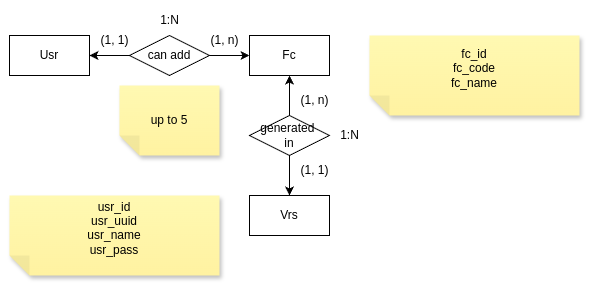

The diagram above was exported from draw.io. Its source (the exported page's mxGraphModel, read from the mxfile embedded in the PNG):
<mxGraphModel dx="990" dy="475" grid="1" gridSize="10" guides="1" tooltips="1" connect="1" arrows="1" fold="1" page="1" pageScale="1" pageWidth="850" pageHeight="1100" math="0" shadow="0">
  <root>
    <mxCell id="0" />
    <mxCell id="1" parent="0" />
    <mxCell id="91yD7ILDH7ePOL8akk_f-1" value="Usr" style="rounded=0;whiteSpace=wrap;html=1;" parent="1" vertex="1">
      <mxGeometry x="40" y="40" width="80" height="40" as="geometry" />
    </mxCell>
    <mxCell id="hIDWLKqDTCR0GKVemSKm-2" style="edgeStyle=orthogonalEdgeStyle;rounded=0;orthogonalLoop=1;jettySize=auto;html=1;exitX=0;exitY=0.5;exitDx=0;exitDy=0;entryX=1;entryY=0.5;entryDx=0;entryDy=0;" parent="1" source="h1Mgj8MaKr4N7RP6FRRF-1" target="91yD7ILDH7ePOL8akk_f-1" edge="1">
      <mxGeometry relative="1" as="geometry" />
    </mxCell>
    <mxCell id="hIDWLKqDTCR0GKVemSKm-3" style="edgeStyle=orthogonalEdgeStyle;rounded=0;orthogonalLoop=1;jettySize=auto;html=1;exitX=1;exitY=0.5;exitDx=0;exitDy=0;entryX=0;entryY=0.5;entryDx=0;entryDy=0;" parent="1" source="h1Mgj8MaKr4N7RP6FRRF-1" target="66WYJwa6iiHGz-gBFgc4-1" edge="1">
      <mxGeometry relative="1" as="geometry" />
    </mxCell>
    <mxCell id="h1Mgj8MaKr4N7RP6FRRF-1" value="can add" style="rhombus;whiteSpace=wrap;html=1;" parent="1" vertex="1">
      <mxGeometry x="160" y="40" width="80" height="40" as="geometry" />
    </mxCell>
    <mxCell id="66WYJwa6iiHGz-gBFgc4-1" value="Fc" style="rounded=0;whiteSpace=wrap;html=1;" parent="1" vertex="1">
      <mxGeometry x="280" y="40" width="80" height="40" as="geometry" />
    </mxCell>
    <mxCell id="Dq3GzKzbRx55vtoDL9aL-1" value="1:N" style="text;html=1;align=center;verticalAlign=middle;resizable=0;points=[];autosize=1;strokeColor=none;fillColor=none;" parent="1" vertex="1">
      <mxGeometry x="180" y="10" width="40" height="30" as="geometry" />
    </mxCell>
    <mxCell id="hIDWLKqDTCR0GKVemSKm-1" value="(1, n)" style="text;html=1;align=center;verticalAlign=middle;resizable=0;points=[];autosize=1;strokeColor=none;fillColor=none;" parent="1" vertex="1">
      <mxGeometry x="230" y="30" width="50" height="30" as="geometry" />
    </mxCell>
    <mxCell id="hIDWLKqDTCR0GKVemSKm-4" value="(1, 1)" style="text;html=1;align=center;verticalAlign=middle;resizable=0;points=[];autosize=1;strokeColor=none;fillColor=none;" parent="1" vertex="1">
      <mxGeometry x="120" y="30" width="50" height="30" as="geometry" />
    </mxCell>
    <mxCell id="YQy4oSlkIVg_GKkdyabH-1" value="&lt;div&gt;usr_id&lt;/div&gt;&lt;div&gt;usr_uuid&lt;/div&gt;&lt;div&gt;usr_name&lt;/div&gt;&lt;div&gt;usr_pass&lt;/div&gt;&lt;div&gt;&lt;br&gt;&lt;/div&gt;" style="shape=note;whiteSpace=wrap;html=1;backgroundOutline=1;fontColor=#000000;darkOpacity=0.05;fillColor=#FFF9B2;strokeColor=none;fillStyle=solid;direction=west;gradientDirection=north;gradientColor=#FFF2A1;shadow=1;size=20;pointerEvents=1;" parent="1" vertex="1">
      <mxGeometry x="40" y="200" width="210" height="80" as="geometry" />
    </mxCell>
    <mxCell id="YQy4oSlkIVg_GKkdyabH-4" style="edgeStyle=orthogonalEdgeStyle;rounded=0;orthogonalLoop=1;jettySize=auto;html=1;exitX=0.5;exitY=0;exitDx=0;exitDy=0;entryX=0.5;entryY=1;entryDx=0;entryDy=0;" parent="1" source="YQy4oSlkIVg_GKkdyabH-2" target="66WYJwa6iiHGz-gBFgc4-1" edge="1">
      <mxGeometry relative="1" as="geometry" />
    </mxCell>
    <mxCell id="YQy4oSlkIVg_GKkdyabH-5" style="edgeStyle=orthogonalEdgeStyle;rounded=0;orthogonalLoop=1;jettySize=auto;html=1;exitX=0.5;exitY=1;exitDx=0;exitDy=0;entryX=0.5;entryY=0;entryDx=0;entryDy=0;" parent="1" source="YQy4oSlkIVg_GKkdyabH-2" target="YQy4oSlkIVg_GKkdyabH-3" edge="1">
      <mxGeometry relative="1" as="geometry" />
    </mxCell>
    <mxCell id="YQy4oSlkIVg_GKkdyabH-2" value="generated&amp;nbsp;&lt;div&gt;in&lt;/div&gt;" style="rhombus;whiteSpace=wrap;html=1;" parent="1" vertex="1">
      <mxGeometry x="280" y="120" width="80" height="40" as="geometry" />
    </mxCell>
    <mxCell id="YQy4oSlkIVg_GKkdyabH-3" value="&lt;span style=&quot;background-color: transparent; color: light-dark(rgb(0, 0, 0), rgb(255, 255, 255));&quot;&gt;Vrs&lt;/span&gt;" style="rounded=0;whiteSpace=wrap;html=1;" parent="1" vertex="1">
      <mxGeometry x="280" y="200" width="80" height="40" as="geometry" />
    </mxCell>
    <mxCell id="YQy4oSlkIVg_GKkdyabH-6" value="1:N" style="text;html=1;align=center;verticalAlign=middle;resizable=0;points=[];autosize=1;strokeColor=none;fillColor=none;" parent="1" vertex="1">
      <mxGeometry x="360" y="125" width="40" height="30" as="geometry" />
    </mxCell>
    <mxCell id="YQy4oSlkIVg_GKkdyabH-7" value="(1, n)" style="text;html=1;align=center;verticalAlign=middle;resizable=0;points=[];autosize=1;strokeColor=none;fillColor=none;" parent="1" vertex="1">
      <mxGeometry x="320" y="90" width="50" height="30" as="geometry" />
    </mxCell>
    <mxCell id="YQy4oSlkIVg_GKkdyabH-8" value="(1, 1)" style="text;html=1;align=center;verticalAlign=middle;resizable=0;points=[];autosize=1;strokeColor=none;fillColor=none;" parent="1" vertex="1">
      <mxGeometry x="320" y="160" width="50" height="30" as="geometry" />
    </mxCell>
    <mxCell id="w8qfKTLHm15oMWpyggr3-1" value="&lt;div&gt;up to 5&lt;/div&gt;" style="shape=note;whiteSpace=wrap;html=1;backgroundOutline=1;fontColor=#000000;darkOpacity=0.05;fillColor=#FFF9B2;strokeColor=none;fillStyle=solid;direction=west;gradientDirection=north;gradientColor=#FFF2A1;shadow=1;size=20;pointerEvents=1;" parent="1" vertex="1">
      <mxGeometry x="150" y="90" width="100" height="70" as="geometry" />
    </mxCell>
    <mxCell id="O4eBQrUv5p5SBwKYtpT6-1" value="&lt;div&gt;fc_id&lt;/div&gt;&lt;div&gt;fc_code&lt;br&gt;&lt;/div&gt;&lt;div&gt;fc_name&lt;/div&gt;&lt;div&gt;&lt;br&gt;&lt;/div&gt;" style="shape=note;whiteSpace=wrap;html=1;backgroundOutline=1;fontColor=#000000;darkOpacity=0.05;fillColor=#FFF9B2;strokeColor=none;fillStyle=solid;direction=west;gradientDirection=north;gradientColor=#FFF2A1;shadow=1;size=20;pointerEvents=1;" parent="1" vertex="1">
      <mxGeometry x="400" y="40" width="210" height="80" as="geometry" />
    </mxCell>
  </root>
</mxGraphModel>